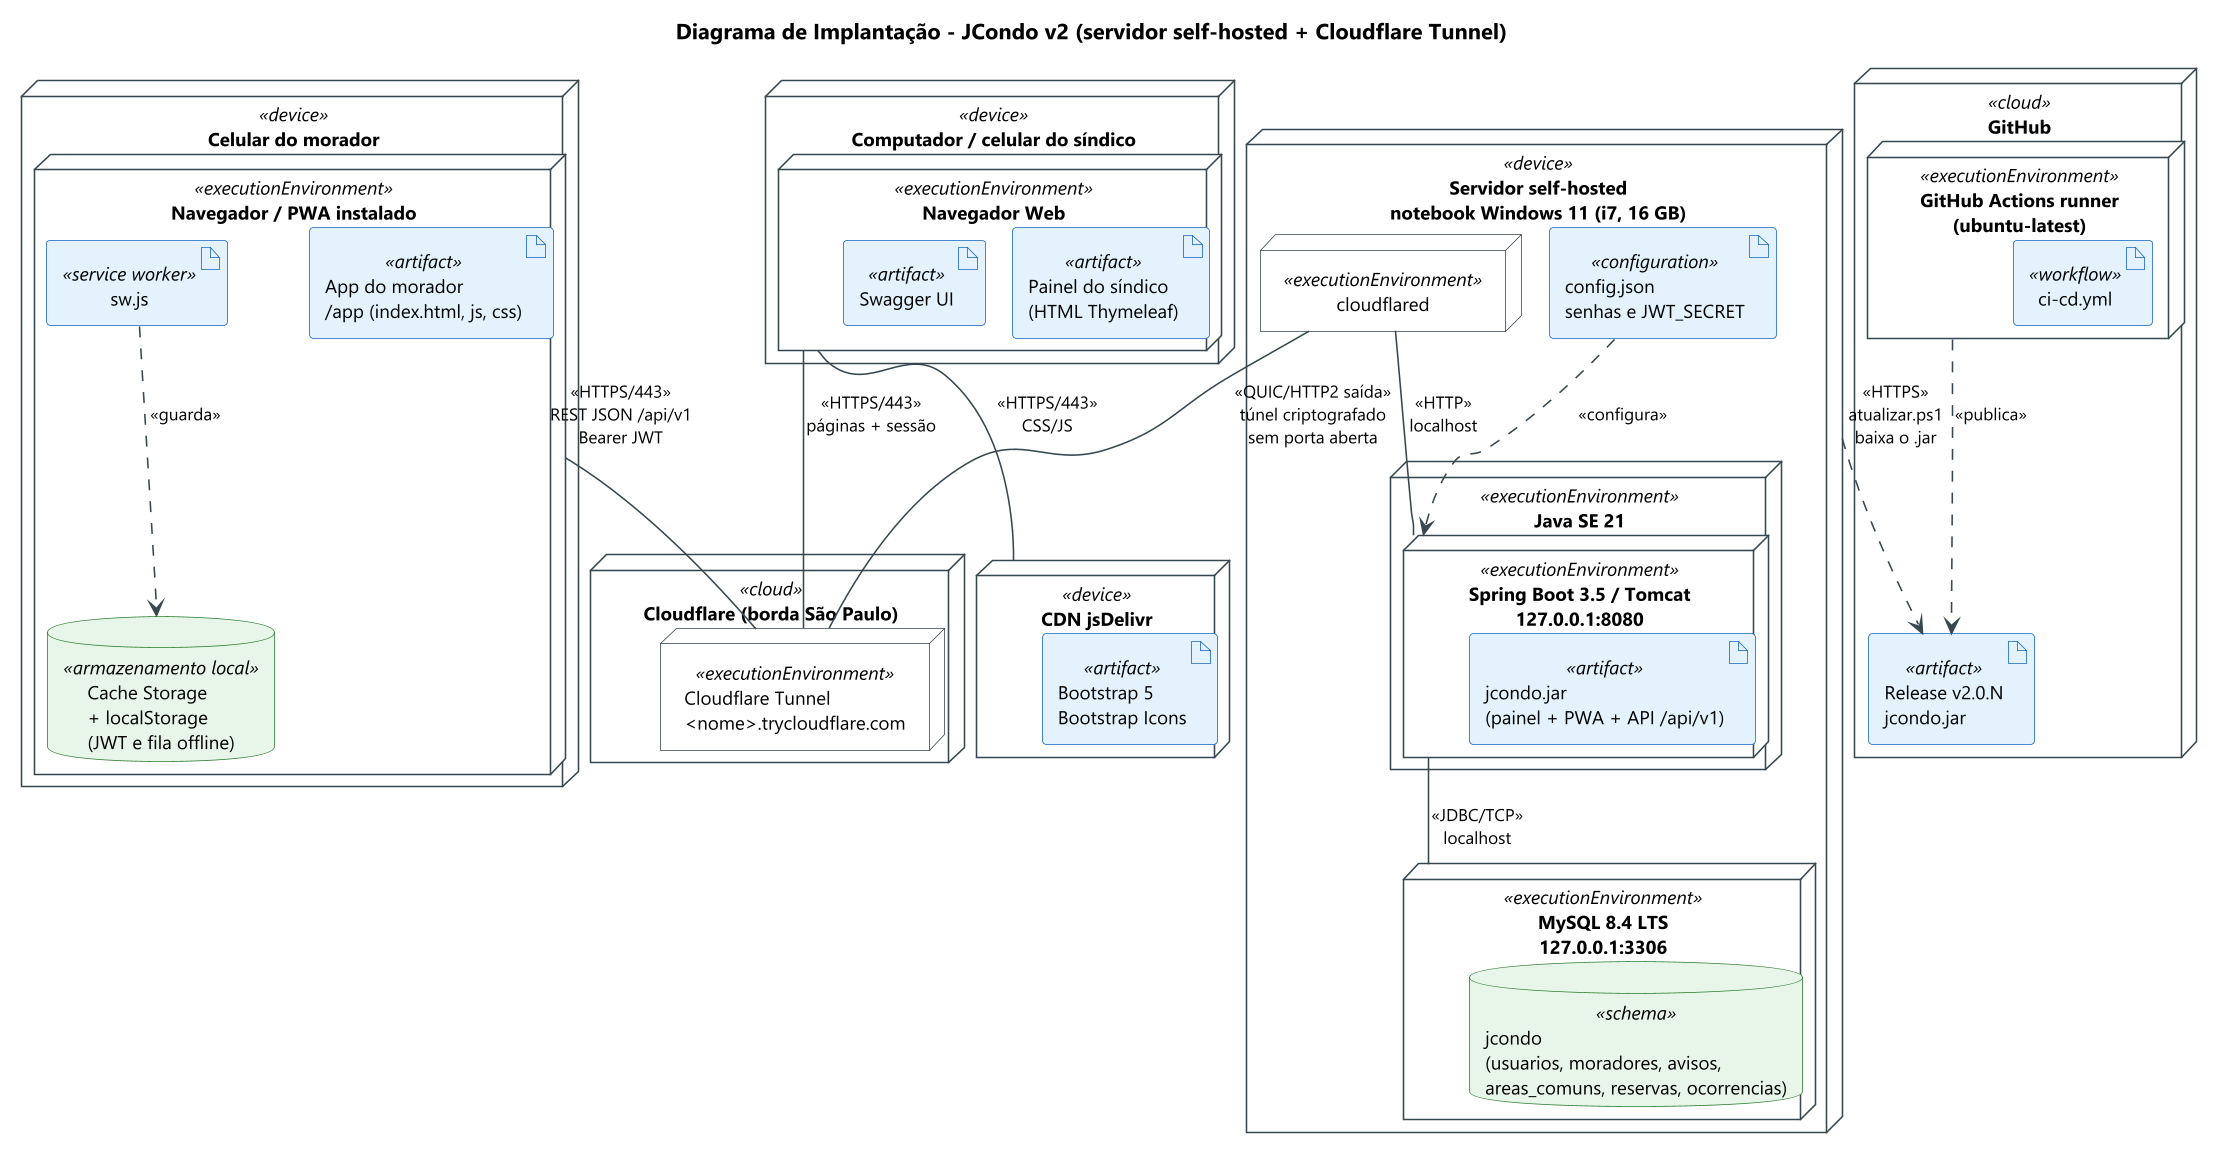

The diagram above was rendered by PlantUML. Its source (embedded in the PNG):
@startuml diagrama-implantacao
!pragma layout smetana
skinparam dpi 150
skinparam defaultFontName "Segoe UI"
skinparam defaultFontSize 12
skinparam shadowing false
skinparam nodeBackgroundColor #FFFFFF
skinparam nodeBorderColor #37474F
skinparam artifactBackgroundColor #E3F2FD
skinparam artifactBorderColor #1565C0
skinparam databaseBackgroundColor #E8F5E9
skinparam databaseBorderColor #2E7D32
skinparam arrowColor #37474F
skinparam ArrowFontSize 11
title Diagrama de Implantação - JCondo v2 (servidor self-hosted + Cloudflare Tunnel)

node "Celular do morador" <<device>> as cel {
  node "Navegador / PWA instalado" <<executionEnvironment>> as nav1 {
    artifact "App do morador\n/app (index.html, js, css)" <<artifact>> as pwa
    artifact "sw.js" <<service worker>> as sw
    database "Cache Storage\n+ localStorage\n(JWT e fila offline)" <<armazenamento local>> as cache
  }
}

node "Computador / celular do síndico" <<device>> as pc {
  node "Navegador Web" <<executionEnvironment>> as nav2 {
    artifact "Painel do síndico\n(HTML Thymeleaf)" <<artifact>> as painel
    artifact "Swagger UI" <<artifact>> as swagger
  }
}

node "CDN jsDelivr" <<device>> as cdn {
  artifact "Bootstrap 5\nBootstrap Icons" <<artifact>> as bs
}

node "Cloudflare (borda São Paulo)" <<cloud>> as cf {
  node "Cloudflare Tunnel\n<nome>.trycloudflare.com" <<executionEnvironment>> as edge
}

node "GitHub" <<cloud>> as gh {
  node "GitHub Actions runner\n(ubuntu-latest)" <<executionEnvironment>> as runner {
    artifact "ci-cd.yml" <<workflow>> as wf
  }
  artifact "Release v2.0.N\njcondo.jar" <<artifact>> as release
}

node "Servidor self-hosted\nnotebook Windows 11 (i7, 16 GB)" <<device>> as srv {
  node "cloudflared" <<executionEnvironment>> as cfd
  artifact "config.json\nsenhas e JWT_SECRET" <<configuration>> as cfg
  node "Java SE 21" <<executionEnvironment>> as jre {
    node "Spring Boot 3.5 / Tomcat\n127.0.0.1:8080" <<executionEnvironment>> as boot {
      artifact "jcondo.jar\n(painel + PWA + API /api/v1)" <<artifact>> as jar
    }
  }
  node "MySQL 8.4 LTS\n127.0.0.1:3306" <<executionEnvironment>> as mysql {
    database "jcondo\n(usuarios, moradores, avisos,\nareas_comuns, reservas, ocorrencias)" <<schema>> as banco
  }
}

nav1 -- edge : <<HTTPS/443>>\nREST JSON /api/v1\nBearer JWT
nav2 -- edge : <<HTTPS/443>>\npáginas + sessão
nav2 -- cdn : <<HTTPS/443>>\nCSS/JS
cfd -- edge : <<QUIC/HTTP2 saída>>\ntúnel criptografado\nsem porta aberta
cfd -- boot : <<HTTP>>\nlocalhost
boot -- mysql : <<JDBC/TCP>>\nlocalhost
runner ..> release : <<publica>>
srv ..> release : <<HTTPS>>\natualizar.ps1\nbaixa o .jar
cfg ..> boot : <<configura>>
sw ..> cache : <<guarda>>
@enduml